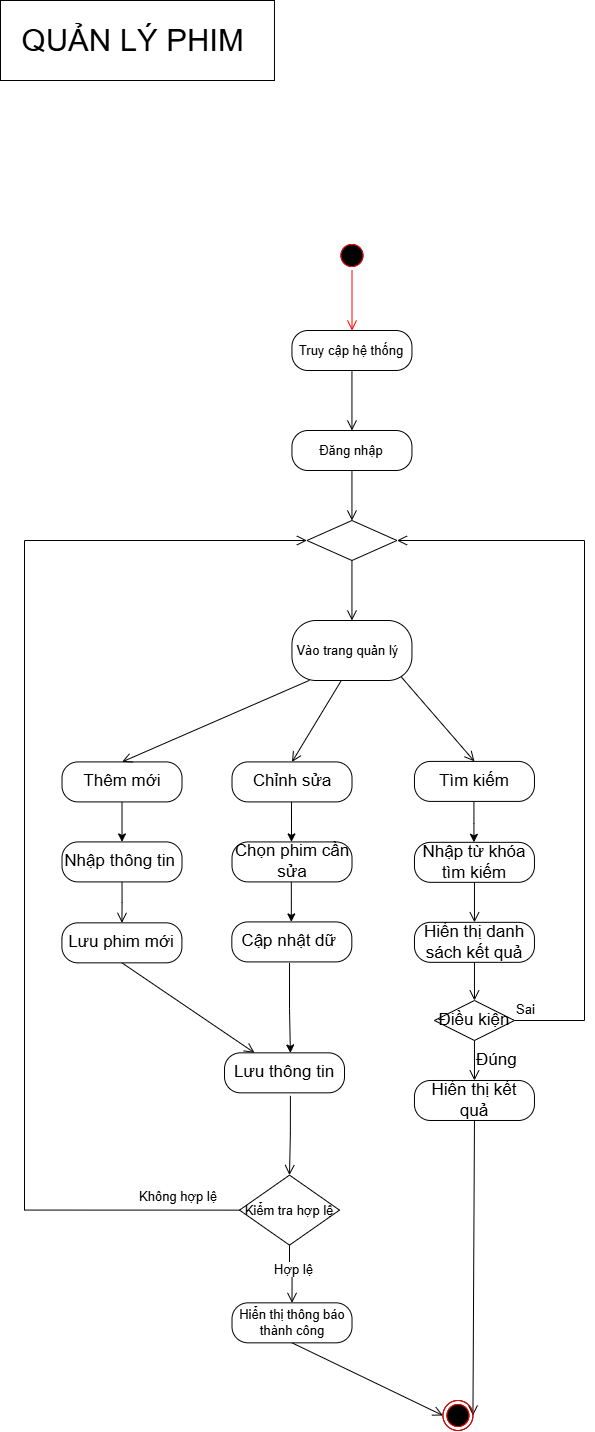

The diagram above was exported from draw.io. Its source (the exported page's mxGraphModel, read from the mxfile embedded in the PNG):
<mxGraphModel dx="1010" dy="549" grid="1" gridSize="10" guides="1" tooltips="1" connect="1" arrows="1" fold="1" page="1" pageScale="1" pageWidth="827" pageHeight="1169" math="0" shadow="0">
  <root>
    <mxCell id="0" />
    <mxCell id="1" parent="0" />
    <mxCell id="NqYg2Fk48nRHr9zphMgM-143" parent="1" style="html=1;whiteSpace=wrap;fontSize=31;" value="&lt;font&gt;QUẢN LÝ PHIM&amp;nbsp;&lt;/font&gt;" vertex="1">
      <mxGeometry height="80" width="273.96" x="790" y="200" as="geometry" />
    </mxCell>
    <mxCell id="NqYg2Fk48nRHr9zphMgM-144" parent="1" style="rounded=1;whiteSpace=wrap;html=1;arcSize=40;fontSize=13;" value="Truy cập hệ thống" vertex="1">
      <mxGeometry height="40" width="120" x="1081.45" y="530" as="geometry" />
    </mxCell>
    <mxCell id="NqYg2Fk48nRHr9zphMgM-145" edge="1" parent="1" source="NqYg2Fk48nRHr9zphMgM-144" style="edgeStyle=orthogonalEdgeStyle;html=1;verticalAlign=bottom;endArrow=open;endSize=8;rounded=0;exitX=0.5;exitY=1;exitDx=0;exitDy=0;fontSize=13;" target="NqYg2Fk48nRHr9zphMgM-146" value="">
      <mxGeometry relative="1" as="geometry">
        <mxPoint x="1141.4499999999998" y="670" as="targetPoint" />
      </mxGeometry>
    </mxCell>
    <mxCell id="NqYg2Fk48nRHr9zphMgM-146" parent="1" style="rounded=1;whiteSpace=wrap;html=1;arcSize=40;fontSize=13;" value="Đăng nhập" vertex="1">
      <mxGeometry height="40" width="120" x="1081.45" y="630" as="geometry" />
    </mxCell>
    <mxCell id="NqYg2Fk48nRHr9zphMgM-147" edge="1" parent="1" source="NqYg2Fk48nRHr9zphMgM-146" style="edgeStyle=orthogonalEdgeStyle;html=1;verticalAlign=bottom;endArrow=open;endSize=8;rounded=0;exitX=0.5;exitY=1;exitDx=0;exitDy=0;entryX=0.5;entryY=0;entryDx=0;entryDy=0;fontSize=13;" target="NqYg2Fk48nRHr9zphMgM-148" value="">
      <mxGeometry relative="1" as="geometry">
        <mxPoint x="1141.4499999999998" y="810" as="targetPoint" />
      </mxGeometry>
    </mxCell>
    <mxCell id="NqYg2Fk48nRHr9zphMgM-148" parent="1" style="rhombus;whiteSpace=wrap;html=1;fontSize=13;" value="" vertex="1">
      <mxGeometry height="40" width="90" x="1096.45" y="720" as="geometry" />
    </mxCell>
    <mxCell id="NqYg2Fk48nRHr9zphMgM-149" edge="1" parent="1" source="NqYg2Fk48nRHr9zphMgM-148" style="edgeStyle=orthogonalEdgeStyle;html=1;align=left;verticalAlign=top;endArrow=open;endSize=8;rounded=0;entryX=0.5;entryY=0;entryDx=0;entryDy=0;fontSize=13;" target="NqYg2Fk48nRHr9zphMgM-151" value="">
      <mxGeometry relative="1" x="-1" as="geometry">
        <Array as="points" />
        <mxPoint x="1141.4499999999998" y="910" as="targetPoint" />
      </mxGeometry>
    </mxCell>
    <mxCell id="NqYg2Fk48nRHr9zphMgM-150" parent="1" style="ellipse;html=1;shape=startState;fontSize=13;" value="" vertex="1">
      <mxGeometry height="30" width="30" x="1126.4499999999998" y="440" as="geometry" />
    </mxCell>
    <mxCell id="NqYg2Fk48nRHr9zphMgM-151" parent="1" style="rounded=1;whiteSpace=wrap;html=1;arcSize=40;fontSize=13;" value="Vào trang quản lý&amp;nbsp;&amp;nbsp;" vertex="1">
      <mxGeometry height="60" width="120" x="1081.45" y="820" as="geometry" />
    </mxCell>
    <mxCell id="NqYg2Fk48nRHr9zphMgM-152" edge="1" parent="1" source="NqYg2Fk48nRHr9zphMgM-153" style="edgeStyle=orthogonalEdgeStyle;rounded=0;orthogonalLoop=1;jettySize=auto;html=1;fontSize=17;" target="NqYg2Fk48nRHr9zphMgM-164" value="">
      <mxGeometry relative="1" as="geometry" />
    </mxCell>
    <mxCell id="NqYg2Fk48nRHr9zphMgM-153" parent="1" style="rounded=1;whiteSpace=wrap;html=1;arcSize=40;fontSize=17;" value="Thêm mới" vertex="1">
      <mxGeometry height="40" width="120" x="851.51" y="961.4200000000001" as="geometry" />
    </mxCell>
    <mxCell id="NqYg2Fk48nRHr9zphMgM-154" edge="1" parent="1" source="NqYg2Fk48nRHr9zphMgM-166" style="html=1;verticalAlign=bottom;endArrow=open;endSize=8;rounded=0;exitX=0.5;exitY=1;exitDx=0;exitDy=0;entryX=0.25;entryY=0;entryDx=0;entryDy=0;fontSize=17;" target="NqYg2Fk48nRHr9zphMgM-178" value="">
      <mxGeometry relative="1" as="geometry">
        <mxPoint x="741.51" y="1402.3400000000001" as="sourcePoint" />
        <mxPoint x="751.6600000000001" y="1433.4350000000004" as="targetPoint" />
      </mxGeometry>
    </mxCell>
    <mxCell id="NqYg2Fk48nRHr9zphMgM-155" parent="1" style="rounded=1;whiteSpace=wrap;html=1;arcSize=40;fontSize=17;" value="Chỉnh sửa" vertex="1">
      <mxGeometry height="40" width="120" x="1021.51" y="961.4200000000001" as="geometry" />
    </mxCell>
    <mxCell id="NqYg2Fk48nRHr9zphMgM-156" parent="1" style="rounded=1;whiteSpace=wrap;html=1;arcSize=40;fontSize=17;" value="Tìm kiếm" vertex="1">
      <mxGeometry height="40" width="120" x="1203.9599999999998" y="960.9099999999999" as="geometry" />
    </mxCell>
    <mxCell id="NqYg2Fk48nRHr9zphMgM-157" edge="1" parent="1" source="NqYg2Fk48nRHr9zphMgM-151" style="html=1;verticalAlign=bottom;endArrow=open;endSize=8;rounded=0;entryX=0.5;entryY=0;entryDx=0;entryDy=0;exitX=0.146;exitY=0.997;exitDx=0;exitDy=0;exitPerimeter=0;fontSize=17;" target="NqYg2Fk48nRHr9zphMgM-153" value="">
      <mxGeometry relative="1" as="geometry">
        <mxPoint x="1184.0699999999993" y="870" as="sourcePoint" />
        <mxPoint x="1241.51" y="1032.3400000000001" as="targetPoint" />
      </mxGeometry>
    </mxCell>
    <mxCell id="NqYg2Fk48nRHr9zphMgM-158" edge="1" parent="1" source="NqYg2Fk48nRHr9zphMgM-151" style="html=1;verticalAlign=bottom;endArrow=open;endSize=8;rounded=0;entryX=0.5;entryY=0;entryDx=0;entryDy=0;exitX=0.412;exitY=0.997;exitDx=0;exitDy=0;fontSize=17;exitPerimeter=0;" target="NqYg2Fk48nRHr9zphMgM-155" value="">
      <mxGeometry relative="1" as="geometry">
        <mxPoint x="1206.5099999999993" y="872.3400000000001" as="sourcePoint" />
        <mxPoint x="1121.51" y="1062.3400000000001" as="targetPoint" />
      </mxGeometry>
    </mxCell>
    <mxCell id="NqYg2Fk48nRHr9zphMgM-159" edge="1" parent="1" source="NqYg2Fk48nRHr9zphMgM-151" style="html=1;verticalAlign=bottom;endArrow=open;endSize=8;rounded=0;entryX=0.5;entryY=0;entryDx=0;entryDy=0;exitX=0.909;exitY=0.936;exitDx=0;exitDy=0;exitPerimeter=0;fontSize=17;" target="NqYg2Fk48nRHr9zphMgM-156" value="">
      <mxGeometry relative="1" as="geometry">
        <mxPoint x="1736.4499999999998" y="1000" as="sourcePoint" />
        <mxPoint x="1409.45" y="1119" as="targetPoint" />
      </mxGeometry>
    </mxCell>
    <mxCell id="NqYg2Fk48nRHr9zphMgM-160" edge="1" parent="1" source="NqYg2Fk48nRHr9zphMgM-171" style="edgeStyle=orthogonalEdgeStyle;html=1;align=left;verticalAlign=bottom;endArrow=open;endSize=8;rounded=0;entryX=1;entryY=0.5;entryDx=0;entryDy=0;exitX=1;exitY=0.5;exitDx=0;exitDy=0;fontSize=13;" target="NqYg2Fk48nRHr9zphMgM-148" value="Sai">
      <mxGeometry relative="1" x="-1" as="geometry">
        <Array as="points">
          <mxPoint x="1373.96" y="1220" />
          <mxPoint x="1373.96" y="740" />
        </Array>
        <mxPoint x="1776.4499999999998" y="1310" as="sourcePoint" />
        <mxPoint x="1576.4500000000003" y="580" as="targetPoint" />
      </mxGeometry>
    </mxCell>
    <mxCell id="NqYg2Fk48nRHr9zphMgM-161" edge="1" parent="1" source="NqYg2Fk48nRHr9zphMgM-173" style="html=1;verticalAlign=bottom;endArrow=open;endSize=8;rounded=0;entryX=1;entryY=0.5;entryDx=0;entryDy=0;exitX=0.5;exitY=1;exitDx=0;exitDy=0;fontSize=13;" target="NqYg2Fk48nRHr9zphMgM-162" value="">
      <mxGeometry relative="1" as="geometry">
        <mxPoint x="1476.4499999999998" y="1870" as="sourcePoint" />
        <mxPoint x="1476.4499999999998" y="1930" as="targetPoint" />
      </mxGeometry>
    </mxCell>
    <mxCell id="NqYg2Fk48nRHr9zphMgM-162" parent="1" style="ellipse;html=1;shape=endState;fontSize=13;" value="" vertex="1">
      <mxGeometry height="30" width="30" x="1232.45" y="1600" as="geometry" />
    </mxCell>
    <mxCell id="NqYg2Fk48nRHr9zphMgM-163" edge="1" parent="1" source="NqYg2Fk48nRHr9zphMgM-181" style="html=1;verticalAlign=bottom;endArrow=open;endSize=8;rounded=0;entryX=0;entryY=0.5;entryDx=0;entryDy=0;exitX=0.5;exitY=1;exitDx=0;exitDy=0;fontSize=13;" target="NqYg2Fk48nRHr9zphMgM-162" value="">
      <mxGeometry relative="1" as="geometry">
        <mxPoint x="956.45" y="1700" as="sourcePoint" />
        <mxPoint x="966.45" y="1930" as="targetPoint" />
      </mxGeometry>
    </mxCell>
    <mxCell id="NqYg2Fk48nRHr9zphMgM-164" parent="1" style="rounded=1;whiteSpace=wrap;html=1;arcSize=40;fontSize=17;" value="Nhập thông tin&amp;nbsp;" vertex="1">
      <mxGeometry height="40" width="120" x="851.51" y="1041.42" as="geometry" />
    </mxCell>
    <mxCell id="NqYg2Fk48nRHr9zphMgM-165" edge="1" parent="1" source="NqYg2Fk48nRHr9zphMgM-164" style="edgeStyle=orthogonalEdgeStyle;html=1;verticalAlign=bottom;endArrow=open;endSize=8;rounded=0;exitX=0.5;exitY=1;exitDx=0;exitDy=0;fontSize=17;" target="NqYg2Fk48nRHr9zphMgM-166" value="">
      <mxGeometry relative="1" as="geometry">
        <mxPoint x="911.51" y="1161.42" as="sourcePoint" />
        <mxPoint x="911.51" y="1281.42" as="targetPoint" />
      </mxGeometry>
    </mxCell>
    <mxCell id="NqYg2Fk48nRHr9zphMgM-166" parent="1" style="rounded=1;whiteSpace=wrap;html=1;arcSize=40;fontSize=17;" value="Lưu phim mới" vertex="1">
      <mxGeometry height="40" width="120" x="851.4100000000001" y="1122.3400000000001" as="geometry" />
    </mxCell>
    <mxCell id="NqYg2Fk48nRHr9zphMgM-167" parent="1" style="rounded=1;whiteSpace=wrap;html=1;arcSize=40;fontSize=17;" value="Chọn phim cần sửa" vertex="1">
      <mxGeometry height="40" width="120" x="1021.51" y="1041.42" as="geometry" />
    </mxCell>
    <mxCell id="NqYg2Fk48nRHr9zphMgM-168" edge="1" parent="1" style="edgeStyle=orthogonalEdgeStyle;rounded=0;orthogonalLoop=1;jettySize=auto;html=1;fontSize=17;" value="">
      <mxGeometry relative="1" as="geometry">
        <mxPoint x="1080.98" y="1001.4200000000001" as="sourcePoint" />
        <mxPoint x="1080.98" y="1041.42" as="targetPoint" />
      </mxGeometry>
    </mxCell>
    <mxCell id="NqYg2Fk48nRHr9zphMgM-169" parent="1" style="rounded=1;whiteSpace=wrap;html=1;arcSize=40;fontSize=17;" value="Nhập từ khóa tìm kiếm" vertex="1">
      <mxGeometry height="40" width="120" x="1203.9599999999998" y="1041.8199999999997" as="geometry" />
    </mxCell>
    <mxCell id="NqYg2Fk48nRHr9zphMgM-170" edge="1" parent="1" style="edgeStyle=orthogonalEdgeStyle;html=1;verticalAlign=bottom;endArrow=open;endSize=8;rounded=0;entryX=0.5;entryY=0;entryDx=0;entryDy=0;fontSize=17;" target="NqYg2Fk48nRHr9zphMgM-171" value="">
      <mxGeometry relative="1" as="geometry">
        <mxPoint x="1263.9600000000003" y="1159.9899999999998" as="sourcePoint" />
        <mxPoint x="1263.9599999999998" y="1219.9899999999998" as="targetPoint" />
      </mxGeometry>
    </mxCell>
    <mxCell id="NqYg2Fk48nRHr9zphMgM-171" parent="1" style="rhombus;whiteSpace=wrap;html=1;fontSize=17;" value="Điều kiện" vertex="1">
      <mxGeometry height="40" width="80" x="1223.9599999999998" y="1199.9899999999998" as="geometry" />
    </mxCell>
    <mxCell id="NqYg2Fk48nRHr9zphMgM-172" edge="1" parent="1" source="NqYg2Fk48nRHr9zphMgM-171" style="edgeStyle=orthogonalEdgeStyle;html=1;align=left;verticalAlign=top;endArrow=open;endSize=8;rounded=0;entryX=0.5;entryY=0;entryDx=0;entryDy=0;fontSize=17;" target="NqYg2Fk48nRHr9zphMgM-173" value="">
      <mxGeometry relative="1" x="-1" as="geometry">
        <mxPoint x="1263.9599999999998" y="1319.9899999999998" as="targetPoint" />
      </mxGeometry>
    </mxCell>
    <mxCell id="NqYg2Fk48nRHr9zphMgM-173" parent="1" style="rounded=1;whiteSpace=wrap;html=1;arcSize=40;fontSize=17;" value="Hiển thị kết quả" vertex="1">
      <mxGeometry height="40" width="120" x="1203.9599999999998" y="1279.9899999999998" as="geometry" />
    </mxCell>
    <mxCell id="NqYg2Fk48nRHr9zphMgM-174" edge="1" parent="1" style="edgeStyle=orthogonalEdgeStyle;rounded=0;orthogonalLoop=1;jettySize=auto;html=1;fontSize=17;" value="">
      <mxGeometry relative="1" as="geometry">
        <mxPoint x="1263.4299999999998" y="1001.8199999999997" as="sourcePoint" />
        <mxPoint x="1263.4299999999998" y="1041.8199999999997" as="targetPoint" />
      </mxGeometry>
    </mxCell>
    <mxCell id="NqYg2Fk48nRHr9zphMgM-175" edge="1" parent="1" style="edgeStyle=orthogonalEdgeStyle;html=1;verticalAlign=bottom;endArrow=open;endSize=8;rounded=0;fontSize=17;" value="">
      <mxGeometry relative="1" as="geometry">
        <mxPoint x="1263.9599999999998" y="1081.8199999999997" as="sourcePoint" />
        <mxPoint x="1263.9599999999998" y="1121.8199999999997" as="targetPoint" />
      </mxGeometry>
    </mxCell>
    <mxCell id="NqYg2Fk48nRHr9zphMgM-176" parent="1" style="rounded=1;whiteSpace=wrap;html=1;arcSize=40;fontSize=17;" value="Hiển thị danh sách kết quả" vertex="1">
      <mxGeometry height="40" width="120" x="1203.9599999999998" y="1121.8199999999997" as="geometry" />
    </mxCell>
    <mxCell id="NqYg2Fk48nRHr9zphMgM-177" parent="1" style="text;whiteSpace=wrap;html=1;fontSize=17;" value="&lt;span style=&quot;text-wrap-mode: nowrap; background-color: rgb(255, 255, 255);&quot;&gt;Đúng&lt;/span&gt;" vertex="1">
      <mxGeometry height="40" width="70" x="1263.9599999999998" y="1242.7399999999998" as="geometry" />
    </mxCell>
    <mxCell id="NqYg2Fk48nRHr9zphMgM-178" parent="1" style="rounded=1;whiteSpace=wrap;html=1;arcSize=40;fontSize=17;" value="Lưu thông tin" vertex="1">
      <mxGeometry height="40" width="120" x="1014.01" y="1252.3400000000001" as="geometry" />
    </mxCell>
    <mxCell id="NqYg2Fk48nRHr9zphMgM-179" edge="1" parent="1" style="edgeStyle=orthogonalEdgeStyle;rounded=0;orthogonalLoop=1;jettySize=auto;html=1;entryX=0.549;entryY=0.003;entryDx=0;entryDy=0;entryPerimeter=0;fontSize=17;" target="NqYg2Fk48nRHr9zphMgM-178" value="">
      <mxGeometry relative="1" as="geometry">
        <mxPoint x="1079.01" y="1162.3400000000001" as="sourcePoint" />
        <mxPoint x="1061.06" y="1282.3400000000001" as="targetPoint" />
      </mxGeometry>
    </mxCell>
    <mxCell id="NqYg2Fk48nRHr9zphMgM-180" edge="1" parent="1" source="NqYg2Fk48nRHr9zphMgM-183" style="edgeStyle=orthogonalEdgeStyle;html=1;verticalAlign=bottom;endArrow=open;endSize=8;rounded=0;entryX=0.5;entryY=0;entryDx=0;entryDy=0;entryPerimeter=0;fontSize=13;" target="NqYg2Fk48nRHr9zphMgM-181" value="">
      <mxGeometry relative="1" as="geometry">
        <mxPoint x="1051.51" y="1534.63" as="targetPoint" />
      </mxGeometry>
    </mxCell>
    <mxCell id="NqYg2Fk48nRHr9zphMgM-181" parent="1" style="rounded=1;whiteSpace=wrap;html=1;arcSize=40;fontSize=13;" value="Hiển thị thông báo thành công" vertex="1">
      <mxGeometry height="40" width="120" x="1021.51" y="1502.3400000000001" as="geometry" />
    </mxCell>
    <mxCell id="NqYg2Fk48nRHr9zphMgM-182" edge="1" parent="1" source="NqYg2Fk48nRHr9zphMgM-178" style="edgeStyle=orthogonalEdgeStyle;html=1;verticalAlign=bottom;endArrow=open;endSize=8;rounded=0;exitX=0.549;exitY=1.076;exitDx=0;exitDy=0;exitPerimeter=0;fontSize=13;" target="NqYg2Fk48nRHr9zphMgM-183" value="">
      <mxGeometry relative="1" as="geometry">
        <mxPoint x="1051.51" y="1324.63" as="sourcePoint" />
        <mxPoint x="1051.51" y="1534.63" as="targetPoint" />
      </mxGeometry>
    </mxCell>
    <mxCell id="NqYg2Fk48nRHr9zphMgM-183" parent="1" style="rhombus;whiteSpace=wrap;html=1;fontSize=13;" value="Kiểm tra hợp lệ" vertex="1">
      <mxGeometry height="70" width="100" x="1029.01" y="1374.63" as="geometry" />
    </mxCell>
    <mxCell id="NqYg2Fk48nRHr9zphMgM-184" parent="1" style="text;whiteSpace=wrap;html=1;fontSize=13;" value="&lt;span style=&quot;text-wrap-mode: nowrap; background-color: rgb(255, 255, 255);&quot;&gt;Hợp lệ&lt;/span&gt;" vertex="1">
      <mxGeometry height="40" width="50" x="1061.51" y="1454.63" as="geometry" />
    </mxCell>
    <mxCell id="NqYg2Fk48nRHr9zphMgM-185" edge="1" parent="1" source="NqYg2Fk48nRHr9zphMgM-183" style="edgeStyle=orthogonalEdgeStyle;html=1;verticalAlign=bottom;endArrow=open;endSize=8;rounded=0;exitX=0;exitY=0.5;exitDx=0;exitDy=0;entryX=0;entryY=0.5;entryDx=0;entryDy=0;fontSize=13;" target="NqYg2Fk48nRHr9zphMgM-148" value="">
      <mxGeometry relative="1" as="geometry">
        <Array as="points">
          <mxPoint x="813.96" y="1410" />
          <mxPoint x="813.96" y="740" />
        </Array>
        <mxPoint x="892.45" y="1525" as="sourcePoint" />
        <mxPoint x="1066.45" y="750" as="targetPoint" />
      </mxGeometry>
    </mxCell>
    <mxCell id="NqYg2Fk48nRHr9zphMgM-186" parent="1" style="text;whiteSpace=wrap;html=1;fontSize=13;" value="&lt;span style=&quot;text-wrap-mode: nowrap; background-color: rgb(255, 255, 255);&quot;&gt;Không hợp lệ&lt;/span&gt;" vertex="1">
      <mxGeometry height="40" width="50" x="926.51" y="1382.3400000000001" as="geometry" />
    </mxCell>
    <mxCell id="NqYg2Fk48nRHr9zphMgM-187" parent="1" style="rounded=1;whiteSpace=wrap;html=1;arcSize=40;fontSize=17;" value="Cập nhật dữ&amp;nbsp;" vertex="1">
      <mxGeometry height="40" width="120" x="1021.3300000000002" y="1121.42" as="geometry" />
    </mxCell>
    <mxCell id="NqYg2Fk48nRHr9zphMgM-188" edge="1" parent="1" style="edgeStyle=orthogonalEdgeStyle;rounded=0;orthogonalLoop=1;jettySize=auto;html=1;fontSize=17;" value="">
      <mxGeometry relative="1" as="geometry">
        <mxPoint x="1080.8000000000002" y="1081.42" as="sourcePoint" />
        <mxPoint x="1080.8000000000002" y="1121.42" as="targetPoint" />
      </mxGeometry>
    </mxCell>
    <mxCell id="NqYg2Fk48nRHr9zphMgM-189" parent="1" style="ellipse;html=1;shape=startState;fillColor=#000000;strokeColor=#ff0000;" value="" vertex="1">
      <mxGeometry height="30" width="30" x="1126.45" y="440" as="geometry" />
    </mxCell>
    <mxCell id="NqYg2Fk48nRHr9zphMgM-190" parent="1" style="ellipse;html=1;shape=endState;fillColor=#000000;strokeColor=#ff0000;" value="" vertex="1">
      <mxGeometry height="30" width="30" x="1232.45" y="1600" as="geometry" />
    </mxCell>
    <mxCell id="NqYg2Fk48nRHr9zphMgM-191" edge="1" parent="1" style="edgeStyle=orthogonalEdgeStyle;html=1;verticalAlign=bottom;endArrow=open;endSize=8;strokeColor=#ff0000;rounded=0;" value="">
      <mxGeometry relative="1" as="geometry">
        <mxPoint x="1141.51" y="470" as="sourcePoint" />
        <mxPoint x="1141.51" y="530" as="targetPoint" />
      </mxGeometry>
    </mxCell>
  </root>
</mxGraphModel>